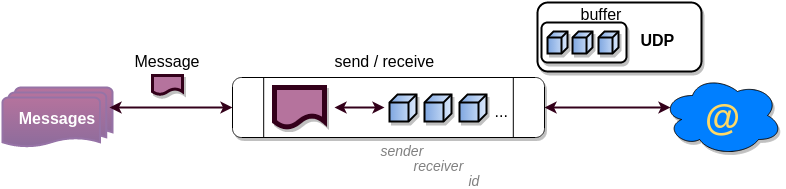

The diagram above was exported from draw.io. Its source (the exported page's mxGraphModel, read from the mxfile embedded in the PNG):
<mxGraphModel dx="825" dy="438" grid="1" gridSize="10" guides="1" tooltips="1" connect="1" arrows="1" fold="1" page="1" pageScale="1" pageWidth="826" pageHeight="1169" background="#ffffff" math="0">
  <root>
    <mxCell id="0" />
    <mxCell id="1" parent="0" />
    <mxCell id="1b9a0af514cf730f-37" value="" style="rounded=1;whiteSpace=wrap;html=1;shadow=1;glass=0;strokeColor=#000000;strokeWidth=2;fillColor=#ffffff;fontSize=16;fontColor=#000000;" vertex="1" parent="1">
      <mxGeometry x="555" y="65" width="164" height="69" as="geometry" />
    </mxCell>
    <mxCell id="1b9a0af514cf730f-1" value="&lt;font color=&quot;#ffffff&quot;&gt;&lt;b&gt;Messages&lt;/b&gt;&lt;/font&gt;" style="strokeWidth=2;html=1;shape=mxgraph.flowchart.multi-document;whiteSpace=wrap;shadow=0;fontSize=16;fontColor=#000000;plain-purple;fillColor=#B5739D;" vertex="1" parent="1">
      <mxGeometry x="20" y="150" width="110" height="60" as="geometry" />
    </mxCell>
    <mxCell id="1b9a0af514cf730f-41" style="edgeStyle=orthogonalEdgeStyle;curved=1;rounded=0;html=1;exitX=0.07;exitY=0.4;exitPerimeter=0;entryX=1;entryY=0.5;shadow=0;startArrow=classic;startFill=1;endArrow=classic;endFill=1;endSize=6;jettySize=auto;orthogonalLoop=1;strokeColor=#33001A;strokeWidth=2;fontSize=16;fontColor=#000000;" edge="1" parent="1" source="1b9a0af514cf730f-2" target="1b9a0af514cf730f-3">
      <mxGeometry relative="1" as="geometry" />
    </mxCell>
    <mxCell id="1b9a0af514cf730f-2" value="&lt;b&gt;&lt;font style=&quot;font-size: 36px&quot; color=&quot;#ffd966&quot;&gt;@&lt;/font&gt;&lt;/b&gt;" style="ellipse;shape=cloud;whiteSpace=wrap;html=1;shadow=1;strokeWidth=1;fontSize=16;fontColor=#000000;plain-blue;strokeColor=#000000;gradientColor=none;fillColor=#007FFF;" vertex="1" parent="1">
      <mxGeometry x="680" y="138" width="120" height="80" as="geometry" />
    </mxCell>
    <mxCell id="1b9a0af514cf730f-42" style="edgeStyle=orthogonalEdgeStyle;curved=1;rounded=0;html=1;exitX=0;exitY=0.5;entryX=0.973;entryY=0.333;entryPerimeter=0;shadow=0;startArrow=classic;startFill=1;endArrow=classic;endFill=1;endSize=6;jettySize=auto;orthogonalLoop=1;strokeColor=#33001A;strokeWidth=2;fontSize=16;fontColor=#000000;" edge="1" parent="1" source="1b9a0af514cf730f-3" target="1b9a0af514cf730f-1">
      <mxGeometry relative="1" as="geometry" />
    </mxCell>
    <mxCell id="1b9a0af514cf730f-3" value="" style="shape=process;whiteSpace=wrap;html=1;shadow=1;strokeWidth=1;fontSize=16;fontColor=#000000;rounded=1;glass=0;fillColor=#ffffff;strokeColor=#000000;" vertex="1" parent="1">
      <mxGeometry x="250" y="140" width="312" height="60" as="geometry" />
    </mxCell>
    <mxCell id="1b9a0af514cf730f-5" value="send / receive" style="text;html=1;resizable=0;points=[];autosize=1;align=left;verticalAlign=top;spacingTop=-4;fontSize=16;fontColor=#000000;direction=south;" vertex="1" parent="1">
      <mxGeometry x="350" y="111" width="20" height="120" as="geometry" />
    </mxCell>
    <mxCell id="1b9a0af514cf730f-6" value="" style="shape=document;whiteSpace=wrap;html=1;rounded=1;shadow=1;glass=0;strokeWidth=5;fontSize=16;fontColor=#000000;plain-purple;gradientColor=none;fillColor=#B5739D;strokeColor=#33001A;" vertex="1" parent="1">
      <mxGeometry x="292" y="150" width="50" height="40" as="geometry" />
    </mxCell>
    <mxCell id="1b9a0af514cf730f-7" value="" style="endArrow=classic;html=1;shadow=0;strokeColor=#33001A;strokeWidth=2;fontSize=16;fontColor=#000000;startArrow=classic;startFill=1;" edge="1" parent="1">
      <mxGeometry width="50" height="50" relative="1" as="geometry">
        <mxPoint x="352" y="170" as="sourcePoint" />
        <mxPoint x="402" y="170" as="targetPoint" />
      </mxGeometry>
    </mxCell>
    <mxCell id="1b9a0af514cf730f-8" value="" style="shape=document;whiteSpace=wrap;html=1;rounded=1;shadow=1;glass=0;strokeWidth=3;fontSize=16;fontColor=#000000;plain-purple;gradientColor=none;fillColor=#B5739D;strokeColor=#33001A;" vertex="1" parent="1">
      <mxGeometry x="170" y="138" width="30" height="19" as="geometry" />
    </mxCell>
    <mxCell id="1b9a0af514cf730f-9" value="" style="shape=cube;whiteSpace=wrap;html=1;rounded=1;shadow=1;glass=0;strokeWidth=2;fontSize=16;fontColor=#000000;rotation=90;size=8;plain-blue;strokeColor=#000000;" vertex="1" parent="1">
      <mxGeometry x="477" y="157" width="27" height="27" as="geometry" />
    </mxCell>
    <mxCell id="1b9a0af514cf730f-10" value="" style="shape=cube;whiteSpace=wrap;html=1;rounded=1;shadow=1;glass=0;strokeWidth=2;fontSize=16;fontColor=#000000;rotation=90;size=8;plain-blue;strokeColor=#000000;" vertex="1" parent="1">
      <mxGeometry x="442" y="157" width="27" height="27" as="geometry" />
    </mxCell>
    <mxCell id="1b9a0af514cf730f-11" value="" style="shape=cube;whiteSpace=wrap;html=1;rounded=1;shadow=1;glass=0;strokeWidth=2;fontSize=16;fontColor=#000000;rotation=90;size=8;plain-blue;strokeColor=#000000;" vertex="1" parent="1">
      <mxGeometry x="407" y="157" width="27" height="27" as="geometry" />
    </mxCell>
    <mxCell id="1b9a0af514cf730f-22" value="" style="group" vertex="1" connectable="0" parent="1">
      <mxGeometry x="559" y="85" width="85" height="40" as="geometry" />
    </mxCell>
    <mxCell id="1b9a0af514cf730f-18" value="" style="rounded=1;whiteSpace=wrap;html=1;shadow=1;glass=0;strokeColor=#000000;strokeWidth=2;fillColor=#ffffff;fontSize=16;fontColor=#000000;" vertex="1" parent="1b9a0af514cf730f-22">
      <mxGeometry width="85" height="40" as="geometry" />
    </mxCell>
    <mxCell id="1b9a0af514cf730f-19" value="" style="shape=cube;whiteSpace=wrap;html=1;rounded=1;shadow=1;glass=0;strokeWidth=2;fontSize=16;fontColor=#000000;rotation=90;size=6;plain-blue;strokeColor=#000000;" vertex="1" parent="1b9a0af514cf730f-22">
      <mxGeometry x="56" y="10" width="22" height="20" as="geometry" />
    </mxCell>
    <mxCell id="1b9a0af514cf730f-20" value="" style="shape=cube;whiteSpace=wrap;html=1;rounded=1;shadow=1;glass=0;strokeWidth=2;fontSize=16;fontColor=#000000;rotation=90;size=6;plain-blue;strokeColor=#000000;" vertex="1" parent="1b9a0af514cf730f-22">
      <mxGeometry x="30" y="10" width="22" height="20" as="geometry" />
    </mxCell>
    <mxCell id="1b9a0af514cf730f-21" value="" style="shape=cube;whiteSpace=wrap;html=1;rounded=1;shadow=1;glass=0;strokeWidth=2;fontSize=16;fontColor=#000000;rotation=90;size=6;plain-blue;strokeColor=#000000;" vertex="1" parent="1b9a0af514cf730f-22">
      <mxGeometry x="5" y="10" width="22" height="20" as="geometry" />
    </mxCell>
    <mxCell id="1b9a0af514cf730f-30" value="Message" style="text;html=1;resizable=0;points=[];autosize=1;align=left;verticalAlign=top;spacingTop=-4;fontSize=16;fontColor=#000000;" vertex="1" parent="1">
      <mxGeometry x="150" y="111" width="80" height="20" as="geometry" />
    </mxCell>
    <mxCell id="1b9a0af514cf730f-33" value="&lt;font style=&quot;font-size: 14px&quot; color=&quot;#808080&quot;&gt;&lt;i&gt;receiver&lt;/i&gt;&lt;/font&gt;" style="text;html=1;resizable=0;points=[];autosize=1;align=left;verticalAlign=top;spacingTop=-4;fontSize=16;fontColor=#000000;" vertex="1" parent="1">
      <mxGeometry x="429" y="215" width="70" height="20" as="geometry" />
    </mxCell>
    <mxCell id="1b9a0af514cf730f-34" value="&lt;font style=&quot;font-size: 14px&quot; color=&quot;#808080&quot;&gt;&lt;i&gt;sender&lt;/i&gt;&lt;/font&gt;&lt;div&gt;&lt;font style=&quot;font-size: 14px&quot; color=&quot;#808080&quot;&gt;&lt;i&gt;&lt;br&gt;&lt;/i&gt;&lt;/font&gt;&lt;/div&gt;" style="text;html=1;resizable=0;points=[];autosize=1;align=left;verticalAlign=top;spacingTop=-4;fontSize=16;fontColor=#000000;" vertex="1" parent="1">
      <mxGeometry x="396" y="200" width="60" height="40" as="geometry" />
    </mxCell>
    <mxCell id="1b9a0af514cf730f-35" value="&lt;font style=&quot;font-size: 14px&quot; color=&quot;#808080&quot;&gt;&lt;i&gt;id&lt;/i&gt;&lt;/font&gt;" style="text;html=1;resizable=0;points=[];autosize=1;align=left;verticalAlign=top;spacingTop=-4;fontSize=16;fontColor=#000000;" vertex="1" parent="1">
      <mxGeometry x="484" y="230" width="30" height="20" as="geometry" />
    </mxCell>
    <mxCell id="1b9a0af514cf730f-36" value="buffer&lt;div&gt;&lt;br&gt;&lt;/div&gt;" style="text;html=1;resizable=0;points=[];autosize=1;align=left;verticalAlign=top;spacingTop=-4;fontSize=16;fontColor=#000000;" vertex="1" parent="1">
      <mxGeometry x="596" y="64" width="60" height="40" as="geometry" />
    </mxCell>
    <mxCell id="1b9a0af514cf730f-38" value="&lt;b&gt;UDP&lt;/b&gt;" style="text;html=1;resizable=0;points=[];autosize=1;align=left;verticalAlign=top;spacingTop=-4;fontSize=16;fontColor=#000000;" vertex="1" parent="1">
      <mxGeometry x="656" y="90" width="50" height="20" as="geometry" />
    </mxCell>
    <mxCell id="1b9a0af514cf730f-43" value="..." style="text;html=1;resizable=0;points=[];autosize=1;align=left;verticalAlign=top;spacingTop=-4;fontSize=16;fontColor=#000000;" vertex="1" parent="1">
      <mxGeometry x="510" y="161" width="30" height="20" as="geometry" />
    </mxCell>
  </root>
</mxGraphModel>